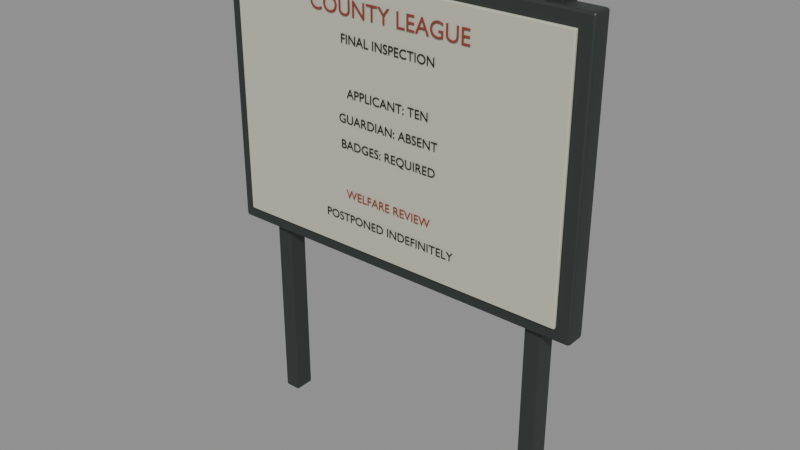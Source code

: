 # Source: inspection-notice.blend  (saved by Blender 5.2.44; exported with 4.5.12 LTS)
import bpy
from mathutils import Matrix  # noqa: F401  (used for matrix-valued properties, if any)

bpy.ops.wm.read_factory_settings(use_empty=True)
scene = bpy.context.scene
scene.name = 'Scene'

# ---- collections
col_inspection_notice = bpy.data.collections.new('inspection-notice'); scene.collection.children.link(col_inspection_notice)

# ---- materials (node trees are filled in below, after node groups)
mat_inspection_metal = bpy.data.materials.new('inspection-metal')
mat_inspection_metal.diffuse_color = (0.052, 0.064, 0.061, 1.0)
mat_inspection_enamel = bpy.data.materials.new('inspection-enamel')
mat_inspection_enamel.diffuse_color = (0.55, 0.55, 0.44, 1.0)
mat_inspection_red = bpy.data.materials.new('inspection-red')
mat_inspection_red.diffuse_color = (0.26, 0.045, 0.027, 1.0)
mat_black = bpy.data.materials.new('black')
mat_black.diffuse_color = (0.008, 0.01, 0.012, 1.0)

# ---- material node trees
mat_inspection_metal.use_nodes = True; mat_inspection_metal.node_tree.nodes.clear()
_N = mat_inspection_metal.node_tree.nodes; _L = mat_inspection_metal.node_tree.links
n0 = _N.new('ShaderNodeBsdfPrincipled'); n0.name = 'Principled BSDF'; n0.location = (-200, 100)
n0.inputs[0].default_value = (0.052, 0.064, 0.061, 1.0)
n0.inputs[1].default_value = 0.55
n0.inputs[2].default_value = 0.48
n0.inputs[10].default_value = 0.005
n1 = _N.new('ShaderNodeOutputMaterial'); n1.name = 'Material Output'; n1.location = (200, 100)
_L.new(n0.outputs[0], n1.inputs[0])
n1.is_active_output = True
mat_inspection_enamel.use_nodes = True; mat_inspection_enamel.node_tree.nodes.clear()
_N = mat_inspection_enamel.node_tree.nodes; _L = mat_inspection_enamel.node_tree.links
n0 = _N.new('ShaderNodeBsdfPrincipled'); n0.name = 'Principled BSDF'; n0.location = (-200, 100)
n0.inputs[0].default_value = (0.55, 0.55, 0.44, 1.0)
n0.inputs[2].default_value = 0.53
n0.inputs[10].default_value = 0.005
n1 = _N.new('ShaderNodeOutputMaterial'); n1.name = 'Material Output'; n1.location = (200, 100)
_L.new(n0.outputs[0], n1.inputs[0])
n1.is_active_output = True
mat_inspection_red.use_nodes = True; mat_inspection_red.node_tree.nodes.clear()
_N = mat_inspection_red.node_tree.nodes; _L = mat_inspection_red.node_tree.links
n0 = _N.new('ShaderNodeBsdfPrincipled'); n0.name = 'Principled BSDF'; n0.location = (-200, 100)
n0.inputs[0].default_value = (0.26, 0.045, 0.027, 1.0)
n0.inputs[2].default_value = 0.67
n0.inputs[10].default_value = 0.005
n1 = _N.new('ShaderNodeOutputMaterial'); n1.name = 'Material Output'; n1.location = (200, 100)
_L.new(n0.outputs[0], n1.inputs[0])
n1.is_active_output = True
mat_black.use_nodes = True; mat_black.node_tree.nodes.clear()
_N = mat_black.node_tree.nodes; _L = mat_black.node_tree.links
n0 = _N.new('ShaderNodeBsdfPrincipled'); n0.name = 'Principled BSDF'; n0.location = (-200, 100)
n0.inputs[0].default_value = (0.008, 0.01, 0.012, 1.0)
n0.inputs[2].default_value = 0.55
n0.inputs[10].default_value = 0.005
n1 = _N.new('ShaderNodeOutputMaterial'); n1.name = 'Material Output'; n1.location = (200, 100)
_L.new(n0.outputs[0], n1.inputs[0])
n1.is_active_output = True

# ---- meshes
me_cube = bpy.data.meshes.new('Cube')
me_cube.from_pydata([(-0.04, -0.05, -1.18), (-0.04, -0.05, 1.18), (-0.04, 0.05, -1.18), (-0.04, 0.05, 1.18), (0.04, -0.05, -1.18), (0.04, -0.05, 1.18), (0.04, 0.05, -1.18), (0.04, 0.05, 1.18)], [], [(0, 1, 3, 2), (2, 3, 7, 6), (6, 7, 5, 4), (4, 5, 1, 0), (2, 6, 4, 0), (7, 3, 1, 5)])
_uv = me_cube.uv_layers.new(name='UVMap')
_uv.uv.foreach_set('vector', [0.375, 0.0, 0.625, 0.0, 0.625, 0.25, 0.375, 0.25, 0.375, 0.25, 0.625, 0.25, 0.625, 0.5, 0.375, 0.5, 0.375, 0.5, 0.625, 0.5, 0.625, 0.75, 0.375, 0.75, 0.375, 0.75, 0.625, 0.75, 0.625, 1.0, 0.375, 1.0, 0.125, 0.5, 0.375, 0.5, 0.375, 0.75, 0.125, 0.75, 0.625, 0.5, 0.875, 0.5, 0.875, 0.75, 0.625, 0.75])
me_cube.materials.append(mat_inspection_metal)
me_cube.update()
me_cube_001 = bpy.data.meshes.new('Cube.001')
me_cube_001.from_pydata([(-0.04, -0.05, -1.18), (-0.04, -0.05, 1.18), (-0.04, 0.05, -1.18), (-0.04, 0.05, 1.18), (0.04, -0.05, -1.18), (0.04, -0.05, 1.18), (0.04, 0.05, -1.18), (0.04, 0.05, 1.18)], [], [(0, 1, 3, 2), (2, 3, 7, 6), (6, 7, 5, 4), (4, 5, 1, 0), (2, 6, 4, 0), (7, 3, 1, 5)])
_uv = me_cube_001.uv_layers.new(name='UVMap')
_uv.uv.foreach_set('vector', [0.375, 0.0, 0.625, 0.0, 0.625, 0.25, 0.375, 0.25, 0.375, 0.25, 0.625, 0.25, 0.625, 0.5, 0.375, 0.5, 0.375, 0.5, 0.625, 0.5, 0.625, 0.75, 0.375, 0.75, 0.375, 0.75, 0.625, 0.75, 0.625, 1.0, 0.375, 1.0, 0.125, 0.5, 0.375, 0.5, 0.375, 0.75, 0.125, 0.75, 0.625, 0.5, 0.875, 0.5, 0.875, 0.75, 0.625, 0.75])
me_cube_001.materials.append(mat_inspection_metal)
me_cube_001.update()
me_cube_002 = bpy.data.meshes.new('Cube.002')
me_cube_002.from_pydata([(-0.925, -0.05, -0.68), (-0.925, -0.05, 0.68), (-0.925, 0.05, -0.68), (-0.925, 0.05, 0.68), (0.925, -0.05, -0.68), (0.925, -0.05, 0.68), (0.925, 0.05, -0.68), (0.925, 0.05, 0.68)], [], [(0, 1, 3, 2), (2, 3, 7, 6), (6, 7, 5, 4), (4, 5, 1, 0), (2, 6, 4, 0), (7, 3, 1, 5)])
_uv = me_cube_002.uv_layers.new(name='UVMap')
_uv.uv.foreach_set('vector', [0.375, 0.0, 0.625, 0.0, 0.625, 0.25, 0.375, 0.25, 0.375, 0.25, 0.625, 0.25, 0.625, 0.5, 0.375, 0.5, 0.375, 0.5, 0.625, 0.5, 0.625, 0.75, 0.375, 0.75, 0.375, 0.75, 0.625, 0.75, 0.625, 1.0, 0.375, 1.0, 0.125, 0.5, 0.375, 0.5, 0.375, 0.75, 0.125, 0.75, 0.625, 0.5, 0.875, 0.5, 0.875, 0.75, 0.625, 0.75])
me_cube_002.materials.append(mat_inspection_metal)
me_cube_002.update()
me_cube_003 = bpy.data.meshes.new('Cube.003')
me_cube_003.from_pydata([(-0.86, -0.01, -0.615), (-0.86, -0.01, 0.615), (-0.86, 0.01, -0.615), (-0.86, 0.01, 0.615), (0.86, -0.01, -0.615), (0.86, -0.01, 0.615), (0.86, 0.01, -0.615), (0.86, 0.01, 0.615)], [], [(0, 1, 3, 2), (2, 3, 7, 6), (6, 7, 5, 4), (4, 5, 1, 0), (2, 6, 4, 0), (7, 3, 1, 5)])
_uv = me_cube_003.uv_layers.new(name='UVMap')
_uv.uv.foreach_set('vector', [0.375, 0.0, 0.625, 0.0, 0.625, 0.25, 0.375, 0.25, 0.375, 0.25, 0.625, 0.25, 0.625, 0.5, 0.375, 0.5, 0.375, 0.5, 0.625, 0.5, 0.625, 0.75, 0.375, 0.75, 0.375, 0.75, 0.625, 0.75, 0.625, 1.0, 0.375, 1.0, 0.125, 0.5, 0.375, 0.5, 0.375, 0.75, 0.125, 0.75, 0.625, 0.5, 0.875, 0.5, 0.875, 0.75, 0.625, 0.75])
me_cube_003.materials.append(mat_inspection_enamel)
me_cube_003.update()

# ---- curves / text
txt_regulation_line = bpy.data.curves.new('Regulation line', 'FONT')
txt_regulation_line.dimensions = '2D'
txt_regulation_line.body = 'COUNTY LEAGUE'
txt_regulation_line.materials.append(mat_inspection_red)
txt_regulation_line.extrude = 0.0007
txt_regulation_line.align_x = 'CENTER'
txt_regulation_line.size = 0.103
txt_regulation_line_001 = bpy.data.curves.new('Regulation line.001', 'FONT')
txt_regulation_line_001.dimensions = '2D'
txt_regulation_line_001.body = 'FINAL INSPECTION'
txt_regulation_line_001.materials.append(mat_black)
txt_regulation_line_001.extrude = 0.0007
txt_regulation_line_001.align_x = 'CENTER'
txt_regulation_line_001.size = 0.058
txt_regulation_line_002 = bpy.data.curves.new('Regulation line.002', 'FONT')
txt_regulation_line_002.dimensions = '2D'
txt_regulation_line_002.body = 'APPLICANT: TEN'
txt_regulation_line_002.materials.append(mat_black)
txt_regulation_line_002.extrude = 0.0007
txt_regulation_line_002.align_x = 'CENTER'
txt_regulation_line_002.size = 0.058
txt_regulation_line_003 = bpy.data.curves.new('Regulation line.003', 'FONT')
txt_regulation_line_003.dimensions = '2D'
txt_regulation_line_003.body = 'GUARDIAN: ABSENT'
txt_regulation_line_003.materials.append(mat_black)
txt_regulation_line_003.extrude = 0.0007
txt_regulation_line_003.align_x = 'CENTER'
txt_regulation_line_003.size = 0.058
txt_regulation_line_004 = bpy.data.curves.new('Regulation line.004', 'FONT')
txt_regulation_line_004.dimensions = '2D'
txt_regulation_line_004.body = 'BADGES: REQUIRED'
txt_regulation_line_004.materials.append(mat_black)
txt_regulation_line_004.extrude = 0.0007
txt_regulation_line_004.align_x = 'CENTER'
txt_regulation_line_004.size = 0.058
txt_regulation_line_005 = bpy.data.curves.new('Regulation line.005', 'FONT')
txt_regulation_line_005.dimensions = '2D'
txt_regulation_line_005.body = 'WELFARE REVIEW'
txt_regulation_line_005.materials.append(mat_inspection_red)
txt_regulation_line_005.extrude = 0.0007
txt_regulation_line_005.align_x = 'CENTER'
txt_regulation_line_005.size = 0.058
txt_regulation_line_006 = bpy.data.curves.new('Regulation line.006', 'FONT')
txt_regulation_line_006.dimensions = '2D'
txt_regulation_line_006.body = 'POSTPONED INDEFINITELY'
txt_regulation_line_006.materials.append(mat_black)
txt_regulation_line_006.extrude = 0.0007
txt_regulation_line_006.align_x = 'CENTER'
txt_regulation_line_006.size = 0.058

# ---- objects
ob_inspection_notice = bpy.data.objects.new('inspection-notice', None)
ob_notice_post = bpy.data.objects.new('Notice post', me_cube)
ob_notice_post_001 = bpy.data.objects.new('Notice post.001', me_cube_001)
ob_stamped_steel_information_board = bpy.data.objects.new('Stamped steel information board', me_cube_002)
ob_approved_regulations = bpy.data.objects.new('Approved regulations', me_cube_003)
ob_regulation_line = bpy.data.objects.new('Regulation line', txt_regulation_line)
ob_regulation_line_001 = bpy.data.objects.new('Regulation line.001', txt_regulation_line_001)
ob_regulation_line_002 = bpy.data.objects.new('Regulation line.002', txt_regulation_line_002)
ob_regulation_line_003 = bpy.data.objects.new('Regulation line.003', txt_regulation_line_003)
ob_regulation_line_004 = bpy.data.objects.new('Regulation line.004', txt_regulation_line_004)
ob_regulation_line_005 = bpy.data.objects.new('Regulation line.005', txt_regulation_line_005)
ob_regulation_line_006 = bpy.data.objects.new('Regulation line.006', txt_regulation_line_006)

# ---- transforms, parenting, visibility, modifiers, constraints
ob_inspection_notice.location = (0.0, 0.0, 0.0)
ob_notice_post.parent = ob_inspection_notice
ob_notice_post.location = (-0.72, 0.05, 1.18)
_m = ob_notice_post.modifiers.new('Edge wear', 'BEVEL')
_m.width = 0.006
_m.width_pct = 0.006
_m.segments = 2
_m = ob_notice_post.modifiers.new('Normals', 'WEIGHTED_NORMAL')
ob_notice_post_001.parent = ob_inspection_notice
ob_notice_post_001.location = (0.72, 0.05, 1.18)
_m = ob_notice_post_001.modifiers.new('Edge wear', 'BEVEL')
_m.width = 0.006
_m.width_pct = 0.006
_m.segments = 2
_m = ob_notice_post_001.modifiers.new('Normals', 'WEIGHTED_NORMAL')
ob_stamped_steel_information_board.parent = ob_inspection_notice
ob_stamped_steel_information_board.location = (0.0, 0.0, 1.64)
_m = ob_stamped_steel_information_board.modifiers.new('Edge wear', 'BEVEL')
_m.width = 0.013
_m.width_pct = 0.013
_m.segments = 2
_m = ob_stamped_steel_information_board.modifiers.new('Normals', 'WEIGHTED_NORMAL')
ob_approved_regulations.parent = ob_inspection_notice
ob_approved_regulations.location = (0.0, -0.058, 1.64)
_m = ob_approved_regulations.modifiers.new('Edge wear', 'BEVEL')
_m.width = 0.006
_m.width_pct = 0.006
_m.segments = 2
_m = ob_approved_regulations.modifiers.new('Normals', 'WEIGHTED_NORMAL')
ob_regulation_line.parent = ob_inspection_notice
ob_regulation_line.location = (0.0, -0.074, 2.1)
ob_regulation_line.rotation_euler = (1.571, 0.0, 0.0)
ob_regulation_line_001.parent = ob_inspection_notice
ob_regulation_line_001.location = (0.0, -0.074, 1.982)
ob_regulation_line_001.rotation_euler = (1.571, 0.0, 0.0)
ob_regulation_line_002.parent = ob_inspection_notice
ob_regulation_line_002.location = (0.0, -0.074, 1.746)
ob_regulation_line_002.rotation_euler = (1.571, 0.0, 0.0)
ob_regulation_line_003.parent = ob_inspection_notice
ob_regulation_line_003.location = (0.0, -0.074, 1.628)
ob_regulation_line_003.rotation_euler = (1.571, 0.0, 0.0)
ob_regulation_line_004.parent = ob_inspection_notice
ob_regulation_line_004.location = (0.0, -0.074, 1.51)
ob_regulation_line_004.rotation_euler = (1.571, 0.0, 0.0)
ob_regulation_line_005.parent = ob_inspection_notice
ob_regulation_line_005.location = (0.0, -0.074, 1.274)
ob_regulation_line_005.rotation_euler = (1.571, 0.0, 0.0)
ob_regulation_line_006.parent = ob_inspection_notice
ob_regulation_line_006.location = (0.0, -0.074, 1.156)
ob_regulation_line_006.rotation_euler = (1.571, 0.0, 0.0)

# ---- collection membership
col_inspection_notice.objects.link(ob_inspection_notice)
col_inspection_notice.objects.link(ob_notice_post)
col_inspection_notice.objects.link(ob_notice_post_001)
col_inspection_notice.objects.link(ob_stamped_steel_information_board)
col_inspection_notice.objects.link(ob_approved_regulations)
col_inspection_notice.objects.link(ob_regulation_line)
col_inspection_notice.objects.link(ob_regulation_line_001)
col_inspection_notice.objects.link(ob_regulation_line_002)
col_inspection_notice.objects.link(ob_regulation_line_003)
col_inspection_notice.objects.link(ob_regulation_line_004)
col_inspection_notice.objects.link(ob_regulation_line_005)
col_inspection_notice.objects.link(ob_regulation_line_006)

# ---- scene / render settings (as saved in the file)
scene.frame_start = 1; scene.frame_end = 90; scene.frame_set(1)
scene.render.engine = 'BLENDER_EEVEE_NEXT'
scene.render.bake_bias = 0.0
scene.render.bake_samples = 0
scene.render.compositor_device = 'GPU'
scene.eevee.use_volume_custom_range = False
scene.eevee.fast_gi_thickness_near = 0.1
scene.eevee.fast_gi_thickness_far = 0.0
scene.eevee.ray_tracing_options.screen_trace_thickness = 0.1
bpy.context.view_layer.update()

# ---- added for rendering (the .blend has no active camera and no usable light): camera, sun + grey world if the file has none
cam_auto = bpy.data.cameras.new('AutoCamera')
cam_auto.lens = 50.0
cam_auto.sensor_width = 36.0
cam_auto.clip_end = 1000.0
ob_auto_camera = bpy.data.objects.new('AutoCamera', cam_auto)
scene.collection.objects.link(ob_auto_camera)
ob_auto_camera.location = (2.77912, -3.32195, 3.4033)
ob_auto_camera.rotation_euler = (1.09748, -7.21219e-08, 0.694738)
scene.camera = ob_auto_camera
light_auto_sun = bpy.data.lights.new('AutoSun', 'SUN')
light_auto_sun.energy = 3.0
light_auto_sun.angle = 0.0523599
ob_auto_sun = bpy.data.objects.new('AutoSun', light_auto_sun)
scene.collection.objects.link(ob_auto_sun)
ob_auto_sun.rotation_euler = (0.872665, 0.174533, 0.523599)
if scene.world is None:
    world_auto = bpy.data.worlds.new('AutoWorld')
    world_auto.color = (0.3, 0.3, 0.3)
    scene.world = world_auto
bpy.context.view_layer.update()
